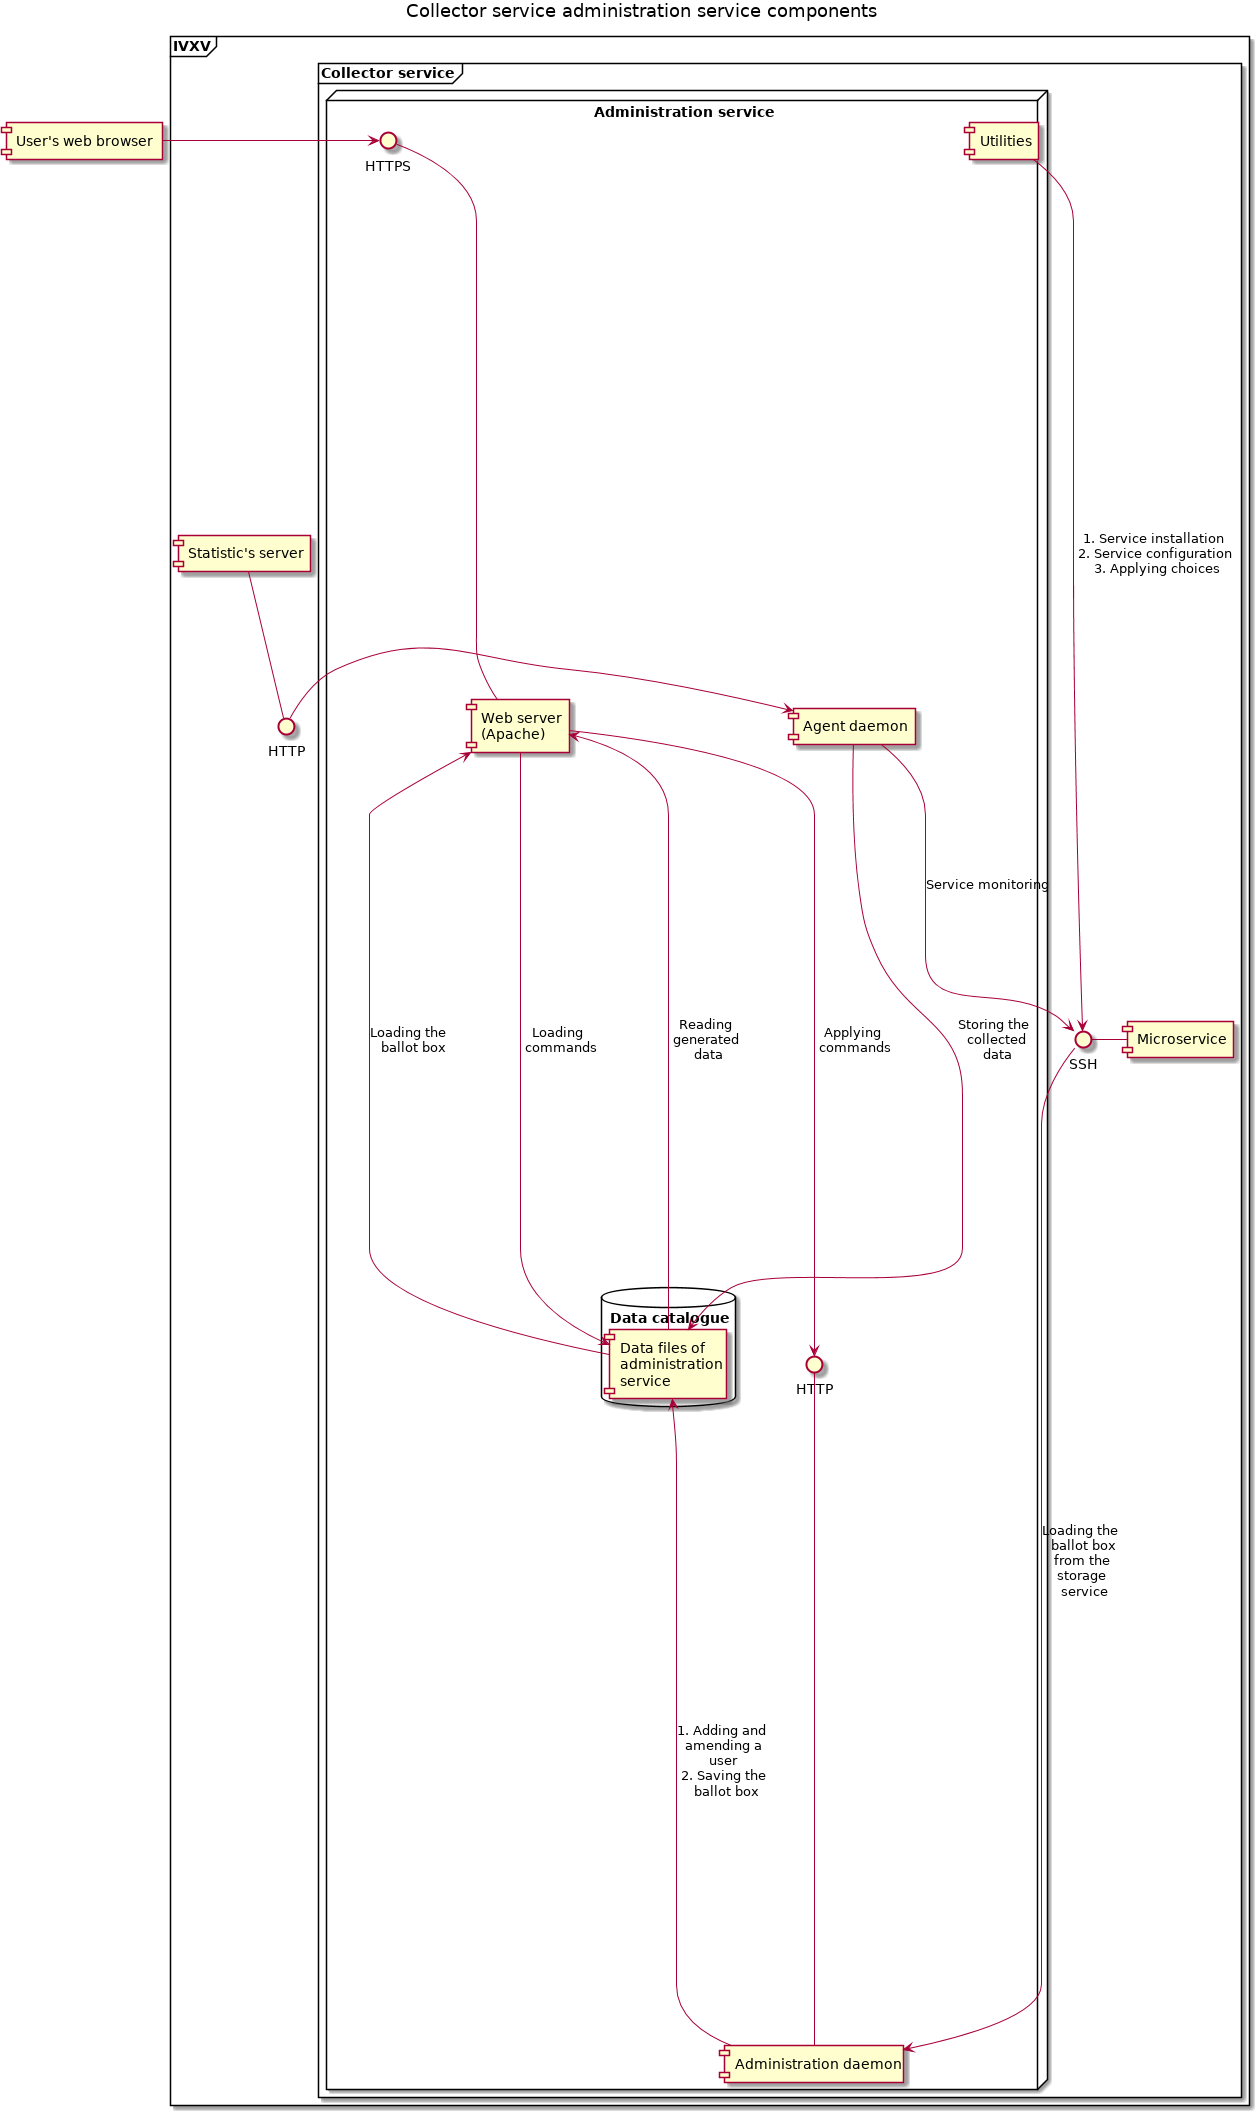

The diagram above was rendered by PlantUML. Its source (embedded in the PNG):
@startuml

Title Collector service administration service components

skinparam component {
  backgroundColor<<Väline>> LightSalmon
}

[User's web browser] as Kasutaja

frame IVXV {
  [Statistic's server]
  interface "HTTP" as StatistikaHTTP
  [Statistic's server] -down- StatistikaHTTP

  frame "Collector service" as cservice {
    node "Administration service" {
      [Utilities]
      [Web server\n (Apache)] as wserver
      interface HTTPS
      wserver -u- HTTPS
      [Kasutaja] -> HTTPS

      [Administration daemon] as admindaemon
      interface "HTTP" as admindaemonHTTP
      admindaemonHTTP -- [admindaemon]
      [Agent daemon] as agentdaemon
      database "Data catalogue" {
        [Data files of \n administration \n service] as Andmefailid
      }
    }

    [Microservice]
    interface "SSH" as TeenusSSH
    [Microservice] -l- TeenusSSH
  }
}

StatistikaHTTP -> [agentdaemon]

[agentdaemon] --> [Andmefailid] : Storing the \n collected \n data
[admindaemon] --> [Andmefailid] : 1. Adding and \n amending a \n user \n 2. Saving the \n ballot box

[Andmefailid] --> [wserver] : Reading \n generated \n data

[wserver] --> [Andmefailid] : Loading \n commands
[wserver] --> admindaemonHTTP : Applying \n commands

[Andmefailid] --> [wserver] : Loading the \n ballot box

TeenusSSH --> [admindaemon] : Loading the \n ballot box \n from the \n storage \n service
[Utilities] --> TeenusSSH : 1. Service installation \n 2. Service configuration \n 3. Applying choices
[agentdaemon] --> TeenusSSH : Service monitoring

@enduml